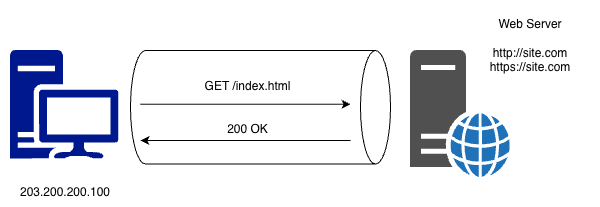

The diagram above was exported from draw.io. Its source (the exported page's mxGraphModel, read from the mxfile embedded in the PNG):
<mxGraphModel dx="934" dy="604" grid="1" gridSize="10" guides="1" tooltips="1" connect="1" arrows="1" fold="1" page="1" pageScale="1" pageWidth="850" pageHeight="1100" math="0" shadow="0">
  <root>
    <mxCell id="0" />
    <mxCell id="1" parent="0" />
    <mxCell id="aAdE_ktzxkh-CzyW8p7v-1" parent="1" style="sketch=0;pointerEvents=1;shadow=0;dashed=0;html=1;strokeColor=none;fillColor=#505050;labelPosition=center;verticalLabelPosition=bottom;verticalAlign=top;outlineConnect=0;align=center;shape=mxgraph.office.servers.web_server_blue;" value="" vertex="1">
      <mxGeometry height="127" width="100" x="560" y="210" as="geometry" />
    </mxCell>
    <mxCell id="aAdE_ktzxkh-CzyW8p7v-3" parent="1" style="sketch=0;aspect=fixed;pointerEvents=1;shadow=0;dashed=0;html=1;strokeColor=none;labelPosition=center;verticalLabelPosition=bottom;verticalAlign=top;align=center;fillColor=#00188D;shape=mxgraph.mscae.enterprise.workstation_client" value="" vertex="1">
      <mxGeometry height="108.5" width="108.5" x="160" y="210" as="geometry" />
    </mxCell>
    <mxCell id="aAdE_ktzxkh-CzyW8p7v-4" parent="1" style="shape=cylinder3;whiteSpace=wrap;html=1;boundedLbl=1;backgroundOutline=1;size=15;direction=south;" value="GET /index.html&lt;div&gt;&lt;br&gt;&lt;/div&gt;&lt;div&gt;&lt;br&gt;&lt;/div&gt;&lt;div&gt;200 OK&lt;/div&gt;" vertex="1">
      <mxGeometry height="113.5" width="260" x="280" y="210" as="geometry" />
    </mxCell>
    <mxCell id="aAdE_ktzxkh-CzyW8p7v-5" edge="1" parent="1" style="edgeStyle=none;orthogonalLoop=1;jettySize=auto;html=1;rounded=0;" value="">
      <mxGeometry relative="1" width="80" as="geometry">
        <Array as="points" />
        <mxPoint x="290" y="263.75" as="sourcePoint" />
        <mxPoint x="500" y="263.75" as="targetPoint" />
      </mxGeometry>
    </mxCell>
    <mxCell id="aAdE_ktzxkh-CzyW8p7v-6" edge="1" parent="1" style="edgeStyle=none;orthogonalLoop=1;jettySize=auto;html=1;rounded=0;endArrow=none;endFill=0;startArrow=classic;startFill=1;" value="">
      <mxGeometry relative="1" width="80" as="geometry">
        <Array as="points" />
        <mxPoint x="290" y="300" as="sourcePoint" />
        <mxPoint x="500" y="300" as="targetPoint" />
      </mxGeometry>
    </mxCell>
    <mxCell id="aAdE_ktzxkh-CzyW8p7v-7" parent="1" style="text;html=1;whiteSpace=wrap;strokeColor=none;fillColor=none;align=center;verticalAlign=middle;rounded=0;" value="203.200.200.100" vertex="1">
      <mxGeometry height="30" width="130" x="150" y="337" as="geometry" />
    </mxCell>
    <mxCell id="aAdE_ktzxkh-CzyW8p7v-8" parent="1" style="text;html=1;whiteSpace=wrap;strokeColor=none;fillColor=none;align=center;verticalAlign=middle;rounded=0;" value="Web Server&lt;div&gt;&lt;br&gt;&lt;/div&gt;&lt;div&gt;http://site.com&lt;/div&gt;&lt;div&gt;https://site.com&lt;/div&gt;" vertex="1">
      <mxGeometry height="90" width="140" x="610" y="160" as="geometry" />
    </mxCell>
  </root>
</mxGraphModel>